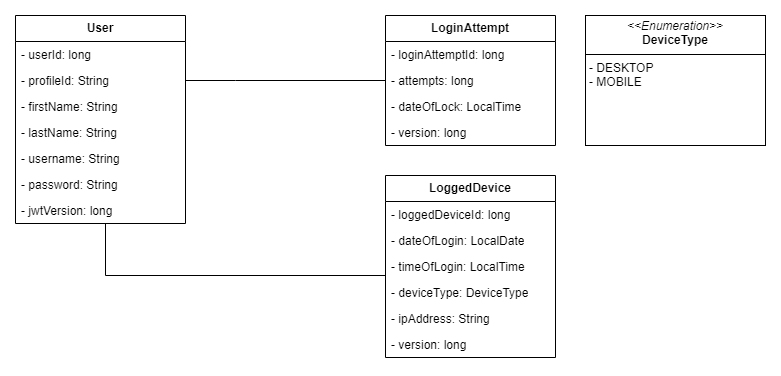

The diagram above was exported from draw.io. Its source (the exported page's mxGraphModel, read from the mxfile embedded in the PNG):
<mxGraphModel dx="1232" dy="1151" grid="1" gridSize="10" guides="1" tooltips="1" connect="1" arrows="1" fold="1" page="1" pageScale="1" pageWidth="850" pageHeight="1100" math="0" shadow="0">
  <root>
    <mxCell id="0" />
    <mxCell id="1" parent="0" />
    <mxCell id="y0sXKQi7A31pV2IT0Zuw-20" style="edgeStyle=orthogonalEdgeStyle;rounded=0;orthogonalLoop=1;jettySize=auto;html=1;endArrow=none;endFill=0;" edge="1" parent="1" source="y0sXKQi7A31pV2IT0Zuw-1" target="y0sXKQi7A31pV2IT0Zuw-16">
      <mxGeometry relative="1" as="geometry">
        <Array as="points">
          <mxPoint x="290" y="155" />
          <mxPoint x="290" y="155" />
        </Array>
      </mxGeometry>
    </mxCell>
    <mxCell id="y0sXKQi7A31pV2IT0Zuw-30" style="edgeStyle=orthogonalEdgeStyle;rounded=0;orthogonalLoop=1;jettySize=auto;html=1;endArrow=none;endFill=0;" edge="1" parent="1" source="y0sXKQi7A31pV2IT0Zuw-1" target="y0sXKQi7A31pV2IT0Zuw-21">
      <mxGeometry relative="1" as="geometry">
        <Array as="points">
          <mxPoint x="160" y="350" />
        </Array>
      </mxGeometry>
    </mxCell>
    <mxCell id="y0sXKQi7A31pV2IT0Zuw-1" value="&lt;b&gt;User&lt;/b&gt;" style="swimlane;fontStyle=0;childLayout=stackLayout;horizontal=1;startSize=26;fillColor=none;horizontalStack=0;resizeParent=1;resizeParentMax=0;resizeLast=0;collapsible=1;marginBottom=0;whiteSpace=wrap;html=1;" vertex="1" parent="1">
      <mxGeometry x="70" y="90" width="170" height="208" as="geometry" />
    </mxCell>
    <mxCell id="y0sXKQi7A31pV2IT0Zuw-2" value="- userId: long&lt;span style=&quot;white-space: pre;&quot;&gt;&#09;&lt;/span&gt;" style="text;strokeColor=none;fillColor=none;align=left;verticalAlign=top;spacingLeft=4;spacingRight=4;overflow=hidden;rotatable=0;points=[[0,0.5],[1,0.5]];portConstraint=eastwest;whiteSpace=wrap;html=1;" vertex="1" parent="y0sXKQi7A31pV2IT0Zuw-1">
      <mxGeometry y="26" width="170" height="26" as="geometry" />
    </mxCell>
    <mxCell id="y0sXKQi7A31pV2IT0Zuw-3" value="- profileId: String" style="text;strokeColor=none;fillColor=none;align=left;verticalAlign=top;spacingLeft=4;spacingRight=4;overflow=hidden;rotatable=0;points=[[0,0.5],[1,0.5]];portConstraint=eastwest;whiteSpace=wrap;html=1;" vertex="1" parent="y0sXKQi7A31pV2IT0Zuw-1">
      <mxGeometry y="52" width="170" height="26" as="geometry" />
    </mxCell>
    <mxCell id="y0sXKQi7A31pV2IT0Zuw-4" value="- firstName: String" style="text;strokeColor=none;fillColor=none;align=left;verticalAlign=top;spacingLeft=4;spacingRight=4;overflow=hidden;rotatable=0;points=[[0,0.5],[1,0.5]];portConstraint=eastwest;whiteSpace=wrap;html=1;" vertex="1" parent="y0sXKQi7A31pV2IT0Zuw-1">
      <mxGeometry y="78" width="170" height="26" as="geometry" />
    </mxCell>
    <mxCell id="y0sXKQi7A31pV2IT0Zuw-5" value="- lastName: String" style="text;strokeColor=none;fillColor=none;align=left;verticalAlign=top;spacingLeft=4;spacingRight=4;overflow=hidden;rotatable=0;points=[[0,0.5],[1,0.5]];portConstraint=eastwest;whiteSpace=wrap;html=1;" vertex="1" parent="y0sXKQi7A31pV2IT0Zuw-1">
      <mxGeometry y="104" width="170" height="26" as="geometry" />
    </mxCell>
    <mxCell id="y0sXKQi7A31pV2IT0Zuw-6" value="- username: String" style="text;strokeColor=none;fillColor=none;align=left;verticalAlign=top;spacingLeft=4;spacingRight=4;overflow=hidden;rotatable=0;points=[[0,0.5],[1,0.5]];portConstraint=eastwest;whiteSpace=wrap;html=1;" vertex="1" parent="y0sXKQi7A31pV2IT0Zuw-1">
      <mxGeometry y="130" width="170" height="26" as="geometry" />
    </mxCell>
    <mxCell id="y0sXKQi7A31pV2IT0Zuw-7" value="- password: String" style="text;strokeColor=none;fillColor=none;align=left;verticalAlign=top;spacingLeft=4;spacingRight=4;overflow=hidden;rotatable=0;points=[[0,0.5],[1,0.5]];portConstraint=eastwest;whiteSpace=wrap;html=1;" vertex="1" parent="y0sXKQi7A31pV2IT0Zuw-1">
      <mxGeometry y="156" width="170" height="26" as="geometry" />
    </mxCell>
    <mxCell id="y0sXKQi7A31pV2IT0Zuw-8" value="- jwtVersion: long" style="text;strokeColor=none;fillColor=none;align=left;verticalAlign=top;spacingLeft=4;spacingRight=4;overflow=hidden;rotatable=0;points=[[0,0.5],[1,0.5]];portConstraint=eastwest;whiteSpace=wrap;html=1;" vertex="1" parent="y0sXKQi7A31pV2IT0Zuw-1">
      <mxGeometry y="182" width="170" height="26" as="geometry" />
    </mxCell>
    <mxCell id="y0sXKQi7A31pV2IT0Zuw-16" value="&lt;b&gt;LoginAttempt&lt;/b&gt;" style="swimlane;fontStyle=0;childLayout=stackLayout;horizontal=1;startSize=26;fillColor=none;horizontalStack=0;resizeParent=1;resizeParentMax=0;resizeLast=0;collapsible=1;marginBottom=0;whiteSpace=wrap;html=1;" vertex="1" parent="1">
      <mxGeometry x="440" y="90" width="170" height="130" as="geometry" />
    </mxCell>
    <mxCell id="y0sXKQi7A31pV2IT0Zuw-17" value="- loginAttemptId: long" style="text;strokeColor=none;fillColor=none;align=left;verticalAlign=top;spacingLeft=4;spacingRight=4;overflow=hidden;rotatable=0;points=[[0,0.5],[1,0.5]];portConstraint=eastwest;whiteSpace=wrap;html=1;" vertex="1" parent="y0sXKQi7A31pV2IT0Zuw-16">
      <mxGeometry y="26" width="170" height="26" as="geometry" />
    </mxCell>
    <mxCell id="y0sXKQi7A31pV2IT0Zuw-18" value="- attempts: long" style="text;strokeColor=none;fillColor=none;align=left;verticalAlign=top;spacingLeft=4;spacingRight=4;overflow=hidden;rotatable=0;points=[[0,0.5],[1,0.5]];portConstraint=eastwest;whiteSpace=wrap;html=1;" vertex="1" parent="y0sXKQi7A31pV2IT0Zuw-16">
      <mxGeometry y="52" width="170" height="26" as="geometry" />
    </mxCell>
    <mxCell id="y0sXKQi7A31pV2IT0Zuw-19" value="- dateOfLock: LocalTime" style="text;strokeColor=none;fillColor=none;align=left;verticalAlign=top;spacingLeft=4;spacingRight=4;overflow=hidden;rotatable=0;points=[[0,0.5],[1,0.5]];portConstraint=eastwest;whiteSpace=wrap;html=1;" vertex="1" parent="y0sXKQi7A31pV2IT0Zuw-16">
      <mxGeometry y="78" width="170" height="26" as="geometry" />
    </mxCell>
    <mxCell id="y0sXKQi7A31pV2IT0Zuw-27" value="- version: long" style="text;strokeColor=none;fillColor=none;align=left;verticalAlign=top;spacingLeft=4;spacingRight=4;overflow=hidden;rotatable=0;points=[[0,0.5],[1,0.5]];portConstraint=eastwest;whiteSpace=wrap;html=1;" vertex="1" parent="y0sXKQi7A31pV2IT0Zuw-16">
      <mxGeometry y="104" width="170" height="26" as="geometry" />
    </mxCell>
    <mxCell id="y0sXKQi7A31pV2IT0Zuw-21" value="&lt;b&gt;LoggedDevice&lt;/b&gt;" style="swimlane;fontStyle=0;childLayout=stackLayout;horizontal=1;startSize=26;fillColor=none;horizontalStack=0;resizeParent=1;resizeParentMax=0;resizeLast=0;collapsible=1;marginBottom=0;whiteSpace=wrap;html=1;" vertex="1" parent="1">
      <mxGeometry x="440" y="250" width="170" height="182" as="geometry" />
    </mxCell>
    <mxCell id="y0sXKQi7A31pV2IT0Zuw-22" value="- loggedDeviceId: long" style="text;strokeColor=none;fillColor=none;align=left;verticalAlign=top;spacingLeft=4;spacingRight=4;overflow=hidden;rotatable=0;points=[[0,0.5],[1,0.5]];portConstraint=eastwest;whiteSpace=wrap;html=1;" vertex="1" parent="y0sXKQi7A31pV2IT0Zuw-21">
      <mxGeometry y="26" width="170" height="26" as="geometry" />
    </mxCell>
    <mxCell id="y0sXKQi7A31pV2IT0Zuw-23" value="- dateOfLogin: LocalDate" style="text;strokeColor=none;fillColor=none;align=left;verticalAlign=top;spacingLeft=4;spacingRight=4;overflow=hidden;rotatable=0;points=[[0,0.5],[1,0.5]];portConstraint=eastwest;whiteSpace=wrap;html=1;" vertex="1" parent="y0sXKQi7A31pV2IT0Zuw-21">
      <mxGeometry y="52" width="170" height="26" as="geometry" />
    </mxCell>
    <mxCell id="y0sXKQi7A31pV2IT0Zuw-24" value="- timeOfLogin: LocalTime" style="text;strokeColor=none;fillColor=none;align=left;verticalAlign=top;spacingLeft=4;spacingRight=4;overflow=hidden;rotatable=0;points=[[0,0.5],[1,0.5]];portConstraint=eastwest;whiteSpace=wrap;html=1;" vertex="1" parent="y0sXKQi7A31pV2IT0Zuw-21">
      <mxGeometry y="78" width="170" height="26" as="geometry" />
    </mxCell>
    <mxCell id="y0sXKQi7A31pV2IT0Zuw-25" value="- deviceType: DeviceType" style="text;strokeColor=none;fillColor=none;align=left;verticalAlign=top;spacingLeft=4;spacingRight=4;overflow=hidden;rotatable=0;points=[[0,0.5],[1,0.5]];portConstraint=eastwest;whiteSpace=wrap;html=1;" vertex="1" parent="y0sXKQi7A31pV2IT0Zuw-21">
      <mxGeometry y="104" width="170" height="26" as="geometry" />
    </mxCell>
    <mxCell id="y0sXKQi7A31pV2IT0Zuw-26" value="- ipAddress: String" style="text;strokeColor=none;fillColor=none;align=left;verticalAlign=top;spacingLeft=4;spacingRight=4;overflow=hidden;rotatable=0;points=[[0,0.5],[1,0.5]];portConstraint=eastwest;whiteSpace=wrap;html=1;" vertex="1" parent="y0sXKQi7A31pV2IT0Zuw-21">
      <mxGeometry y="130" width="170" height="26" as="geometry" />
    </mxCell>
    <mxCell id="y0sXKQi7A31pV2IT0Zuw-29" value="- version: long" style="text;strokeColor=none;fillColor=none;align=left;verticalAlign=top;spacingLeft=4;spacingRight=4;overflow=hidden;rotatable=0;points=[[0,0.5],[1,0.5]];portConstraint=eastwest;whiteSpace=wrap;html=1;" vertex="1" parent="y0sXKQi7A31pV2IT0Zuw-21">
      <mxGeometry y="156" width="170" height="26" as="geometry" />
    </mxCell>
    <mxCell id="y0sXKQi7A31pV2IT0Zuw-33" value="&lt;p style=&quot;margin:0px;margin-top:4px;text-align:center;&quot;&gt;&lt;i&gt;&amp;lt;&amp;lt;Enumeration&amp;gt;&amp;gt;&lt;/i&gt;&lt;br&gt;&lt;b&gt;DeviceType&lt;/b&gt;&lt;/p&gt;&lt;hr size=&quot;1&quot; style=&quot;border-style:solid;&quot;&gt;&lt;p style=&quot;margin:0px;margin-left:4px;&quot;&gt;- DESKTOP&lt;br&gt;- MOBILE&lt;/p&gt;" style="verticalAlign=top;align=left;overflow=fill;html=1;whiteSpace=wrap;" vertex="1" parent="1">
      <mxGeometry x="640" y="90" width="180" height="130" as="geometry" />
    </mxCell>
  </root>
</mxGraphModel>